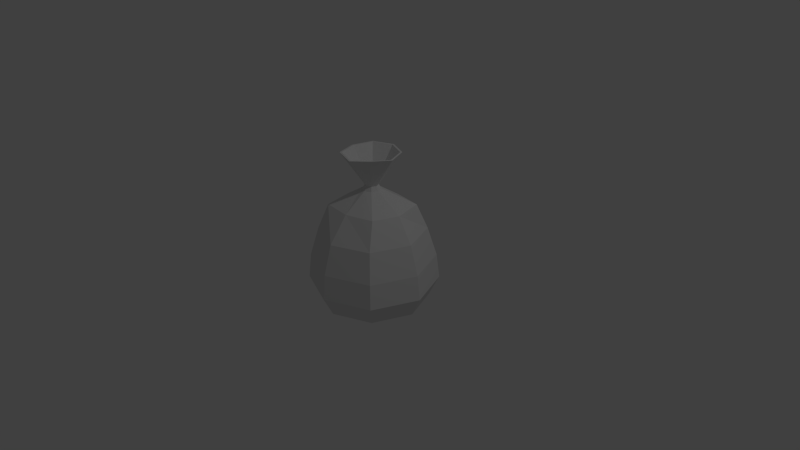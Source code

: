 # Source: sacoDeLixo.blend  (saved by Blender 2.76.0; exported with 4.5.12 LTS)
import bpy
from mathutils import Matrix  # noqa: F401  (used for matrix-valued properties, if any)

bpy.ops.wm.read_factory_settings(use_empty=True)
scene = bpy.context.scene
scene.name = 'Scene'

# ---- collections
col_collection_1 = bpy.data.collections.new('Collection 1'); scene.collection.children.link(col_collection_1)

# ---- world
world_world = bpy.data.worlds.new('World'); scene.world = world_world
world_world.color = (0.05088, 0.05088, 0.05088)
world_world.use_sun_shadow = False
world_world.sun_shadow_jitter_overblur = 0.0
world_world.cycles.sampling_method = 'MANUAL'
world_world.cycles.sample_map_resolution = 256

# ---- cameras
cam_camera = bpy.data.cameras.new('Camera')
cam_camera.clip_end = 100.0
cam_camera.lens = 35.0
cam_camera.sensor_width = 32.0
cam_camera.sensor_height = 18.0
cam_camera.ortho_scale = 7.314
cam_camera.dof.focus_distance = 0.0
cam_camera.dof.aperture_fstop = 128.0

# ---- lights
light_lamp = bpy.data.lights.new('Lamp', 'POINT')
light_lamp.transmission_factor = 0.0
light_lamp.cutoff_distance = 30.0
light_lamp.energy = 100.0
light_lamp.shadow_buffer_clip_start = 1.001
light_lamp.shadow_soft_size = 0.1
light_lamp.shadow_maximum_resolution = 0.006
light_lamp.use_absolute_resolution = True
light_lamp.cycles.use_multiple_importance_sampling = False

# ---- meshes
me_sphere = bpy.data.meshes.new('Sphere')
me_sphere.from_pydata([(-0.1233, 5.05e-09, 0.9239), (-0.4698, 6.113e-09, 0.7071), (-0.6926, 9.326e-09, 0.3827), (-0.8087, 5.702e-09, -4.371e-08), (-0.8456, 3.157e-09, -0.3259), (-0.7071, 0.0, -0.593), (-0.0872, 0.0872, 0.9239), (-0.283, 0.2596, 0.7071), (-0.4897, 0.4897, 0.3827), (-0.5718, 0.5718, -4.371e-08), (-0.5979, 0.5979, -0.3259), (-0.5, 0.5, -0.593), (-0.2706, 0.2706, -0.702), (-1.517e-07, 0.1233, 0.9239), (-1.355e-07, 0.4414, 0.7071), (-1.671e-07, 0.6926, 0.3827), (-1.665e-07, 0.8087, -4.371e-08), (-1.695e-07, 0.8456, -0.3259), (-1.285e-07, 0.7071, -0.593), (-1.496e-07, 0.3827, -0.702), (-1.484e-07, 0.08746, 0.9826), (0.0872, 0.0872, 0.9239), (0.3919, 0.3919, 0.7071), (0.4897, 0.4897, 0.3827), (0.5718, 0.5718, -4.371e-08), (0.5979, 0.5979, -0.3259), (0.5, 0.5, -0.593), (0.2706, 0.2706, -0.702), (-1.51e-07, 5.329e-15, -0.7402), (0.1233, 4.597e-09, 0.9239), (0.4899, -1.15e-08, 0.7071), (0.6926, 2.407e-08, 0.3827), (0.8087, 2.161e-08, -4.371e-08), (0.8456, 2.116e-08, -0.3259), (0.7071, -2.248e-08, -0.593), (0.3827, -1.403e-09, -0.702), (0.0872, -0.0872, 0.9239), (0.3604, -0.3216, 0.7071), (0.4897, -0.4897, 0.3827), (0.5718, -0.5718, -4.371e-08), (0.5979, -0.5979, -0.3259), (0.5, -0.5, -0.593), (0.2706, -0.2706, -0.702), (-1.517e-07, -0.1233, 0.9239), (-1.686e-07, -0.4349, 0.7071), (-1.355e-07, -0.6926, 0.3827), (-1.324e-07, -0.8087, -4.371e-08), (-1.309e-07, -0.8456, -0.3259), (-1.707e-07, -0.7071, -0.593), (-1.496e-07, -0.3827, -0.702), (-0.0872, -0.0872, 0.9239), (-0.3919, -0.3919, 0.7071), (-0.4897, -0.4897, 0.3827), (-0.5718, -0.5718, -4.371e-08), (-0.5979, -0.5979, -0.3259), (-0.5, -0.5, -0.593), (-0.2706, -0.2706, -0.702), (-0.3827, -1.403e-09, -0.702), (-0.2706, 0.2706, 1.406), (-0.3523, -1.653e-08, 1.406), (-1.661e-07, 0.3827, 1.406), (0.2706, 0.2706, 1.406), (0.3827, -1.794e-08, 1.406), (0.2269, -0.2153, 1.407), (0.01392, -0.3594, 1.392), (-0.2706, -0.2706, 1.406), (0.06184, 0.06184, 0.9826), (-0.06184, 0.06184, 0.9826), (0.08746, -1.814e-08, 0.9826), (-1.484e-07, -0.08746, 0.9826), (0.06184, -0.06184, 0.9826), (-0.08746, -1.782e-08, 0.9826), (-0.06184, -0.06184, 0.9826), (-0.2519, 0.2526, 1.406), (-0.3279, 0.0006799, 1.406), (5.439e-06, 0.3569, 1.406), (0.2519, 0.2526, 1.406), (0.3562, 0.0006799, 1.406), (0.2112, -0.1997, 1.407), (0.01297, -0.3338, 1.393), (-0.2519, -0.2512, 1.406), (-0.07712, 0.08421, 1.06), (-0.1004, 0.007027, 1.06), (5.776e-05, 0.1162, 1.06), (0.07724, 0.08421, 1.06), (0.1092, 0.007027, 1.06), (0.06477, -0.05437, 1.06), (0.004029, -0.09547, 1.056), (-0.07712, -0.07015, 1.06)], [], [(3, 2, 8, 9), (4, 3, 9, 10), (5, 4, 10, 11), (1, 0, 6, 7), (2, 1, 7, 8), (9, 8, 15, 16), (10, 9, 16, 17), (11, 10, 17, 18), (7, 6, 13, 14), (12, 11, 18, 19), (8, 7, 14, 15), (19, 18, 26, 27), (15, 14, 22, 23), (16, 15, 23, 24), (17, 16, 24, 25), (18, 17, 25, 26), (14, 13, 21, 22), (26, 25, 33, 34), (22, 21, 29, 30), (27, 26, 34, 35), (23, 22, 30, 31), (24, 23, 31, 32), (25, 24, 32, 33), (33, 32, 39, 40), (34, 33, 40, 41), (30, 29, 36, 37), (35, 34, 41, 42), (31, 30, 37, 38), (32, 31, 38, 39), (39, 38, 45, 46), (40, 39, 46, 47), (41, 40, 47, 48), (37, 36, 43, 44), (42, 41, 48, 49), (38, 37, 44, 45), (49, 48, 55, 56), (45, 44, 51, 52), (46, 45, 52, 53), (47, 46, 53, 54), (48, 47, 54, 55), (44, 43, 50, 51), (28, 57, 12), (66, 20, 60, 61), (57, 5, 11, 12), (28, 12, 19), (72, 69, 64, 65), (28, 19, 27), (20, 67, 58, 60), (28, 27, 35), (68, 66, 61, 62), (67, 71, 59, 58), (28, 35, 42), (28, 42, 49), (70, 68, 62, 63), (28, 49, 56), (69, 70, 63, 64), (55, 54, 4, 5), (51, 50, 0, 1), (56, 55, 5, 57), (52, 51, 1, 2), (28, 56, 57), (53, 52, 2, 3), (54, 53, 3, 4), (71, 72, 65, 59), (72, 69, 70, 68, 66, 20, 67, 71), (0, 50, 72, 71), (43, 36, 70, 69), (36, 29, 68, 70), (6, 0, 71, 67), (29, 21, 66, 68), (13, 6, 67, 20), (50, 43, 69, 72), (21, 13, 20, 66), (64, 63, 78, 79), (60, 58, 73, 75), (65, 64, 79, 80), (61, 60, 75, 76), (59, 65, 80, 74), (62, 61, 76, 77), (63, 62, 77, 78), (58, 59, 74, 73), (79, 78, 86, 87), (75, 73, 81, 83), (80, 79, 87, 88), (76, 75, 83, 84), (74, 80, 88, 82), (77, 76, 84, 85), (78, 77, 85, 86), (73, 74, 82, 81)])
_uv = me_sphere.uv_layers.new(name='UVMap')
_uv.uv.foreach_set('vector', [0.3193, 0.3131, 0.3466, 0.3369, 0.3222, 0.3781, 0.2882, 0.362, 0.6503, 0.4447, 0.6607, 0.4189, 0.7118, 0.4411, 0.7013, 0.4686, 0.64, 0.469, 0.6503, 0.4447, 0.7013, 0.4686, 0.6844, 0.492, 0.4114, 0.5129, 0.4365, 0.536, 0.4325, 0.5427, 0.4057, 0.537, 0.3466, 0.3369, 0.3741, 0.3589, 0.3635, 0.3869, 0.3222, 0.3781, 0.6243, 0.3676, 0.5934, 0.3791, 0.5748, 0.3406, 0.6012, 0.3221, 0.301, 0.4712, 0.2882, 0.4428, 0.3395, 0.4187, 0.3501, 0.4454, 0.318, 0.492, 0.301, 0.4712, 0.3501, 0.4454, 0.3602, 0.4684, 0.4396, 0.5931, 0.4448, 0.5638, 0.4532, 0.5617, 0.4679, 0.5931, 0.3357, 0.5207, 0.3268, 0.4921, 0.374, 0.4956, 0.3609, 0.5222, 0.5934, 0.3791, 0.5566, 0.3869, 0.5478, 0.3601, 0.5748, 0.3406, 0.3609, 0.5222, 0.374, 0.4956, 0.4055, 0.5306, 0.3778, 0.5407, 0.5748, 0.3406, 0.5478, 0.3601, 0.5267, 0.3346, 0.5443, 0.3114, 0.6012, 0.3221, 0.5748, 0.3406, 0.5443, 0.3114, 0.5648, 0.285, 0.3501, 0.4454, 0.3395, 0.4187, 0.3917, 0.4011, 0.3985, 0.4284, 0.3602, 0.4684, 0.3501, 0.4454, 0.3985, 0.4284, 0.4051, 0.453, 0.4679, 0.5931, 0.4532, 0.5617, 0.4595, 0.5554, 0.4971, 0.5776, 0.4051, 0.453, 0.3985, 0.4284, 0.4486, 0.4184, 0.4519, 0.4437, 0.4971, 0.5776, 0.4595, 0.5554, 0.4617, 0.5469, 0.5001, 0.544, 0.3778, 0.5407, 0.4055, 0.5306, 0.404, 0.5776, 0.3772, 0.5655, 0.5443, 0.3114, 0.5267, 0.3346, 0.4959, 0.3194, 0.5071, 0.2897, 0.5648, 0.285, 0.5443, 0.3114, 0.5071, 0.2897, 0.5195, 0.2589, 0.3985, 0.4284, 0.3917, 0.4011, 0.4454, 0.3905, 0.4486, 0.4184, 0.4486, 0.4184, 0.4454, 0.3905, 0.5001, 0.387, 0.4996, 0.4151, 0.4519, 0.4437, 0.4486, 0.4184, 0.4996, 0.4151, 0.4996, 0.4406, 0.5001, 0.544, 0.4617, 0.5469, 0.459, 0.5386, 0.4901, 0.5177, 0.3772, 0.5655, 0.404, 0.5776, 0.3703, 0.6101, 0.3594, 0.5829, 0.5071, 0.2897, 0.4959, 0.3194, 0.4662, 0.3138, 0.4653, 0.2809, 0.5195, 0.2589, 0.5071, 0.2897, 0.4653, 0.2809, 0.4676, 0.247, 0.4676, 0.247, 0.4653, 0.2809, 0.4221, 0.2857, 0.4132, 0.2522, 0.4996, 0.4151, 0.5001, 0.387, 0.5549, 0.3907, 0.5507, 0.4185, 0.4996, 0.4406, 0.4996, 0.4151, 0.5507, 0.4185, 0.5473, 0.4439, 0.4901, 0.5177, 0.459, 0.5386, 0.4523, 0.5331, 0.4643, 0.5019, 0.3594, 0.5829, 0.3703, 0.6101, 0.3235, 0.6101, 0.3346, 0.583, 0.4653, 0.2809, 0.4662, 0.3138, 0.433, 0.3201, 0.4221, 0.2857, 0.3346, 0.583, 0.3235, 0.6101, 0.2899, 0.5777, 0.3167, 0.5659, 0.4221, 0.2857, 0.433, 0.3201, 0.3995, 0.3326, 0.382, 0.3064, 0.4132, 0.2522, 0.4221, 0.2857, 0.382, 0.3064, 0.3622, 0.2761, 0.5507, 0.4185, 0.5549, 0.3907, 0.6087, 0.4015, 0.6011, 0.4285, 0.5473, 0.4439, 0.5507, 0.4185, 0.6011, 0.4285, 0.5944, 0.4533, 0.4643, 0.5019, 0.4523, 0.5331, 0.4439, 0.5324, 0.4347, 0.4921, 0.3468, 0.5523, 0.3157, 0.541, 0.3324, 0.5222, 0.5679, 0.5094, 0.5707, 0.5044, 0.6131, 0.5172, 0.6008, 0.5391, 0.3157, 0.541, 0.2882, 0.5311, 0.3188, 0.4961, 0.3324, 0.5222, 0.3468, 0.5523, 0.3357, 0.5207, 0.3609, 0.5222, 0.5473, 0.5091, 0.5519, 0.5125, 0.5356, 0.5515, 0.5138, 0.5381, 0.3468, 0.5523, 0.3609, 0.5222, 0.3778, 0.5407, 0.5707, 0.5044, 0.5711, 0.4987, 0.615, 0.4921, 0.6131, 0.5172, 0.3468, 0.5523, 0.3778, 0.5407, 0.3772, 0.5655, 0.5632, 0.5127, 0.5679, 0.5094, 0.6008, 0.5391, 0.5803, 0.5536, 0.5441, 0.4983, 0.5446, 0.5041, 0.5035, 0.5162, 0.5002, 0.4921, 0.3468, 0.5523, 0.3772, 0.5655, 0.3594, 0.5829, 0.3468, 0.5523, 0.3594, 0.5829, 0.3346, 0.583, 0.5575, 0.5137, 0.5632, 0.5127, 0.5803, 0.5536, 0.5575, 0.5549, 0.3468, 0.5523, 0.3346, 0.583, 0.3167, 0.5659, 0.5519, 0.5125, 0.5575, 0.5137, 0.5575, 0.5549, 0.5356, 0.5515, 0.5944, 0.4533, 0.6011, 0.4285, 0.6503, 0.4447, 0.64, 0.469, 0.4347, 0.4921, 0.4439, 0.5324, 0.4365, 0.536, 0.4114, 0.5129, 0.3167, 0.5659, 0.2899, 0.5777, 0.2882, 0.5311, 0.3157, 0.541, 0.382, 0.3064, 0.3995, 0.3326, 0.3741, 0.3589, 0.3466, 0.3369, 0.3468, 0.5523, 0.3167, 0.5659, 0.3157, 0.541, 0.3622, 0.2761, 0.382, 0.3064, 0.3466, 0.3369, 0.3193, 0.3131, 0.6011, 0.4285, 0.6087, 0.4015, 0.6607, 0.4189, 0.6503, 0.4447, 0.5446, 0.5041, 0.5473, 0.5091, 0.5138, 0.5381, 0.5035, 0.5162, 0.5043, 0.5551, 0.51, 0.5551, 0.5141, 0.5591, 0.5141, 0.5649, 0.51, 0.569, 0.5043, 0.569, 0.5002, 0.5649, 0.5002, 0.5591, 0.4365, 0.536, 0.4439, 0.5324, 0.445, 0.538, 0.4403, 0.5402, 0.4523, 0.5331, 0.459, 0.5386, 0.4542, 0.5419, 0.4501, 0.5385, 0.459, 0.5386, 0.4617, 0.5469, 0.4557, 0.5471, 0.4542, 0.5419, 0.4325, 0.5427, 0.4365, 0.536, 0.4403, 0.5402, 0.4374, 0.5445, 0.4617, 0.5469, 0.4595, 0.5554, 0.4542, 0.5523, 0.4557, 0.5471, 0.4532, 0.5617, 0.4448, 0.5638, 0.4444, 0.5578, 0.4501, 0.5562, 0.4439, 0.5324, 0.4523, 0.5331, 0.4501, 0.5385, 0.445, 0.538, 0.4595, 0.5554, 0.4532, 0.5617, 0.4501, 0.5562, 0.4542, 0.5523, 0.5356, 0.5515, 0.5575, 0.5549, 0.5575, 0.5549, 0.5356, 0.5515, 0.6131, 0.5172, 0.615, 0.4921, 0.615, 0.4921, 0.6131, 0.5172, 0.5138, 0.5381, 0.5356, 0.5515, 0.5356, 0.5515, 0.5138, 0.5381, 0.6008, 0.5391, 0.6131, 0.5172, 0.6131, 0.5172, 0.6008, 0.5391, 0.5035, 0.5162, 0.5138, 0.5381, 0.5138, 0.5381, 0.5035, 0.5162, 0.5803, 0.5536, 0.6008, 0.5391, 0.6008, 0.5391, 0.5803, 0.5536, 0.5575, 0.5549, 0.5803, 0.5536, 0.5803, 0.5536, 0.5575, 0.5549, 0.5002, 0.4921, 0.5035, 0.5162, 0.5035, 0.5162, 0.5002, 0.4921, 0.5356, 0.5515, 0.5575, 0.5549, 0.5575, 0.5549, 0.5356, 0.5515, 0.6131, 0.5172, 0.615, 0.4921, 0.615, 0.4921, 0.6131, 0.5172, 0.5138, 0.5381, 0.5356, 0.5515, 0.5356, 0.5515, 0.5138, 0.5381, 0.6008, 0.5391, 0.6131, 0.5172, 0.6131, 0.5172, 0.6008, 0.5391, 0.5035, 0.5162, 0.5138, 0.5381, 0.5138, 0.5381, 0.5035, 0.5162, 0.5803, 0.5536, 0.6008, 0.5391, 0.6008, 0.5391, 0.5803, 0.5536, 0.5575, 0.5549, 0.5803, 0.5536, 0.5803, 0.5536, 0.5575, 0.5549, 0.5002, 0.4921, 0.5035, 0.5162, 0.5035, 0.5162, 0.5002, 0.4921])
me_sphere.use_remesh_preserve_volume = False
me_sphere.use_remesh_preserve_attributes = False
me_sphere.use_mirror_vertex_groups = False
me_sphere.update()

# ---- objects
ob_sphere = bpy.data.objects.new('Sphere', me_sphere)
ob_lamp = bpy.data.objects.new('Lamp', light_lamp)
ob_camera = bpy.data.objects.new('Camera', cam_camera)

# ---- transforms, parenting, visibility, modifiers, constraints
ob_sphere.location = (0.0, 0.0, 0.0)
ob_sphere.lineart.crease_threshold = 0.0
ob_lamp.location = (4.076, 1.005, 5.904)
ob_lamp.rotation_euler = (0.6503, 0.05522, 1.866)
ob_lamp.lock_rotations_4d = False
ob_lamp.empty_display_type = 'ARROWS'
ob_lamp.color = (0.0, 0.0, 0.0, 0.0)
ob_lamp.lineart.crease_threshold = 0.0
ob_camera.location = (7.481, -6.508, 5.344)
ob_camera.rotation_euler = (1.109, 0.01082, 0.8149)
ob_camera.lock_rotations_4d = False
ob_camera.empty_display_type = 'ARROWS'
ob_camera.color = (0.0, 0.0, 0.0, 0.0)
ob_camera.display_type = 'WIRE'
ob_camera.lineart.crease_threshold = 0.0

# ---- collection membership
col_collection_1.objects.link(ob_sphere)
col_collection_1.objects.link(ob_lamp)
col_collection_1.objects.link(ob_camera)

# ---- scene / render settings (as saved in the file)
scene.camera = ob_camera
scene.frame_start = 1; scene.frame_end = 250; scene.frame_set(1)
scene.render.engine = 'BLENDER_EEVEE_NEXT'
scene.render.resolution_percentage = 50
scene.render.dither_intensity = 0.0
scene.cycles.use_denoising = False
scene.cycles.samples = 10
scene.cycles.sampling_pattern = 'TABULATED_SOBOL'
scene.cycles.light_sampling_threshold = 0.0
scene.cycles.use_adaptive_sampling = False
scene.cycles.use_light_tree = False
scene.cycles.blur_glossy = 0.0
scene.cycles.pixel_filter_type = 'GAUSSIAN'
scene.cycles.sample_clamp_indirect = 0.0
scene.view_settings.view_transform = 'Standard'
bpy.context.view_layer.update()
